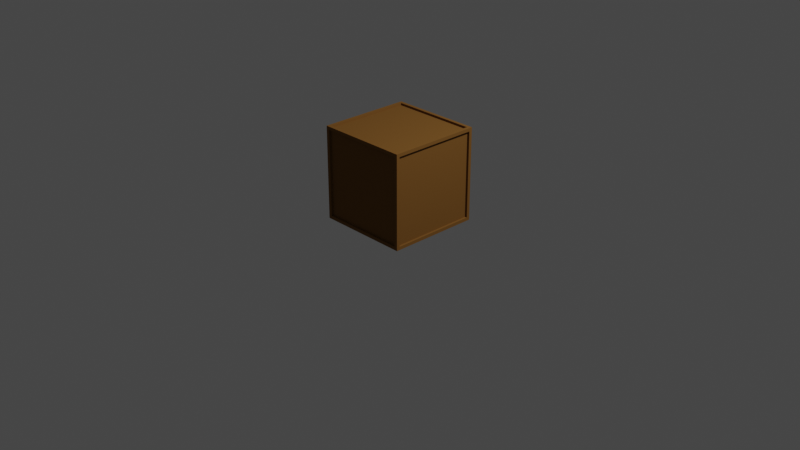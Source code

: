 # Source: crate.blend  (saved by Blender 2.80.57; exported with 4.5.12 LTS)
import bpy
from mathutils import Matrix  # noqa: F401  (used for matrix-valued properties, if any)

bpy.ops.wm.read_factory_settings(use_empty=True)
scene = bpy.context.scene
scene.name = 'Scene'

# ---- collections
col_collection = bpy.data.collections.new('Collection'); scene.collection.children.link(col_collection)

# ---- materials (node trees are filled in below, after node groups)
mat_wood = bpy.data.materials.new('Wood')
mat_wood.alpha_threshold = 0.0
mat_wood.use_transparent_shadow = False
mat_wood.roughness = 0.5
mat_wood.line_color = (0.0, 0.0, 0.0, 1.0)

# ---- material node trees
mat_wood.use_nodes = True; mat_wood.node_tree.nodes.clear()
_N = mat_wood.node_tree.nodes; _L = mat_wood.node_tree.links
n0 = _N.new('ShaderNodeOutputMaterial'); n0.name = 'Material Output'; n0.location = (300, 300)
n1 = _N.new('ShaderNodeBsdfPrincipled'); n1.name = 'Principled BSDF'; n1.location = (10, 300)
n1.distribution = 'GGX'
n1.subsurface_method = 'BURLEY'
n1.inputs[0].default_value = (0.2068, 0.09777, 0.02539, 1.0)
n1.inputs[2].default_value = 0.85
n1.inputs[3].default_value = 1.45
n1.inputs[13].default_value = 0.0
_L.new(n1.outputs[0], n0.inputs[0])
n0.is_active_output = True

# ---- world
world_world = bpy.data.worlds.new('World'); scene.world = world_world
world_world.use_nodes = True; world_world.node_tree.nodes.clear()
_N = world_world.node_tree.nodes; _L = world_world.node_tree.links
n0 = _N.new('ShaderNodeOutputWorld'); n0.name = 'World Output'; n0.location = (300, 300)
n1 = _N.new('ShaderNodeBackground'); n1.name = 'Background'; n1.location = (10, 300)
n1.inputs[0].default_value = (0.05088, 0.05088, 0.05088, 1.0)
_L.new(n1.outputs[0], n0.inputs[0])
n0.is_active_output = True
world_world.color = (0.05088, 0.05088, 0.05088)
world_world.use_sun_shadow = False
world_world.sun_shadow_jitter_overblur = 0.0

# ---- cameras
cam_camera = bpy.data.cameras.new('Camera')
cam_camera.clip_end = 100.0
cam_camera.ortho_scale = 7.314
cam_camera.dof.focus_distance = 0.0
cam_camera.dof.aperture_fstop = 128.0

# ---- lights
light_light = bpy.data.lights.new('Light', 'POINT')
light_light.transmission_factor = 0.0
light_light.cutoff_distance = 30.0
light_light.energy = 1000.0
light_light.shadow_buffer_clip_start = 1.001
light_light.shadow_soft_size = 0.1
light_light.shadow_maximum_resolution = 0.006
light_light.use_absolute_resolution = True

# ---- meshes
me_cube = bpy.data.meshes.new('Cube')
me_cube.from_pydata([(0.5, -0.4652, 0.03477), (0.5, -0.4652, 0.9652), (0.5, 0.4652, 0.03477), (0.5, 0.4652, 0.9652), (0.4764, -0.4652, 0.03477), (0.4764, -0.4652, 0.9652), (0.4764, 0.4652, 0.03477), (0.4764, 0.4652, 0.9652), (-0.5, -0.5, 0.0), (-0.5, -0.4652, 0.03477), (-0.5, -0.4652, 0.9652), (-0.5, 0.4652, 0.03477), (-0.5, 0.4652, 0.9652), (-0.4764, -0.4652, 0.03477), (-0.4764, -0.4652, 0.9652), (-0.4764, 0.4652, 0.03477), (-0.4764, 0.4652, 0.9652), (-0.5, -0.5, 1.0), (0.4652, -0.5, 0.03477), (0.4652, -0.5, 0.9652), (-0.4652, -0.5, 0.03477), (-0.4652, -0.5, 0.9652), (0.4652, -0.4764, 0.03477), (0.4652, -0.4764, 0.9652), (-0.4652, -0.4764, 0.03477), (-0.4652, -0.4764, 0.9652), (0.4652, 0.5, 0.03477), (0.4652, 0.5, 0.9652), (-0.4652, 0.5, 0.03477), (-0.4652, 0.5, 0.9652), (0.4652, 0.4764, 0.03477), (0.4652, 0.4764, 0.9652), (-0.4652, 0.4764, 0.03477), (-0.4652, 0.4764, 0.9652), (-0.5, 0.5, 1.0), (0.5, -0.5, 1.0), (0.5, 0.5, 1.0), (0.4652, 0.4652, 1.0), (0.4652, -0.4652, 1.0), (-0.4652, 0.4652, 1.0), (-0.4652, -0.4652, 1.0), (0.4652, 0.4652, 0.9764), (0.4652, -0.4652, 0.9764), (-0.4652, 0.4652, 0.9764), (-0.4652, -0.4652, 0.9764), (-0.5, 0.5, -2.283e-06), (0.5, -0.5, -2.283e-06), (0.5, 0.5, -2.283e-06), (0.4652, 0.4652, -2.283e-06), (0.4652, -0.4652, -2.283e-06), (-0.4652, 0.4652, -2.283e-06), (-0.4652, -0.4652, -2.283e-06), (0.4652, 0.4652, 0.02357), (0.4652, -0.4652, 0.02357), (-0.4652, 0.4652, 0.02357), (-0.4652, -0.4652, 0.02357)], [], [(47, 36, 3, 2), (2, 3, 7, 6), (46, 47, 2, 0), (35, 46, 0, 1), (36, 35, 1, 3), (6, 7, 5, 4), (1, 0, 4, 5), (3, 1, 5, 7), (0, 2, 6, 4), (45, 11, 12, 34), (11, 15, 16, 12), (8, 9, 11, 45), (17, 10, 9, 8), (34, 12, 10, 17), (15, 13, 14, 16), (10, 14, 13, 9), (12, 16, 14, 10), (9, 13, 15, 11), (8, 20, 21, 17), (20, 24, 25, 21), (46, 18, 20, 8), (35, 19, 18, 46), (17, 21, 19, 35), (24, 22, 23, 25), (19, 23, 22, 18), (21, 25, 23, 19), (18, 22, 24, 20), (45, 34, 29, 28), (28, 29, 33, 32), (47, 45, 28, 26), (36, 47, 26, 27), (34, 36, 27, 29), (32, 33, 31, 30), (27, 26, 30, 31), (29, 27, 31, 33), (26, 28, 32, 30), (34, 17, 40, 39), (39, 40, 44, 43), (36, 34, 39, 37), (35, 36, 37, 38), (17, 35, 38, 40), (43, 44, 42, 41), (38, 37, 41, 42), (40, 38, 42, 44), (37, 39, 43, 41), (45, 50, 51, 8), (50, 54, 55, 51), (47, 48, 50, 45), (46, 49, 48, 47), (8, 51, 49, 46), (54, 52, 53, 55), (49, 53, 52, 48), (51, 55, 53, 49), (48, 52, 54, 50)])
_uv = me_cube.uv_layers.new(name='UVMap')
_uv.uv.foreach_set('vector', [0.125, 0.5, 0.375, 0.5, 0.375, 0.5, 0.125, 0.5, 0.125, 0.5, 0.375, 0.5, 0.375, 0.5, 0.125, 0.5, 0.125, 0.75, 0.125, 0.5, 0.125, 0.5, 0.125, 0.75, 0.375, 0.75, 0.125, 0.75, 0.125, 0.75, 0.375, 0.75, 0.375, 0.5, 0.375, 0.75, 0.375, 0.75, 0.375, 0.5, 0.125, 0.5, 0.375, 0.5, 0.375, 0.75, 0.125, 0.75, 0.375, 0.75, 0.125, 0.75, 0.125, 0.75, 0.375, 0.75, 0.375, 0.5, 0.375, 0.75, 0.375, 0.75, 0.375, 0.5, 0.125, 0.75, 0.125, 0.5, 0.125, 0.5, 0.125, 0.75, 0.125, 0.5, 0.125, 0.5, 0.375, 0.5, 0.375, 0.5, 0.125, 0.5, 0.125, 0.5, 0.375, 0.5, 0.375, 0.5, 0.125, 0.75, 0.125, 0.75, 0.125, 0.5, 0.125, 0.5, 0.375, 0.75, 0.375, 0.75, 0.125, 0.75, 0.125, 0.75, 0.375, 0.5, 0.375, 0.5, 0.375, 0.75, 0.375, 0.75, 0.125, 0.5, 0.125, 0.75, 0.375, 0.75, 0.375, 0.5, 0.375, 0.75, 0.375, 0.75, 0.125, 0.75, 0.125, 0.75, 0.375, 0.5, 0.375, 0.5, 0.375, 0.75, 0.375, 0.75, 0.125, 0.75, 0.125, 0.75, 0.125, 0.5, 0.125, 0.5, 0.125, 0.5, 0.125, 0.5, 0.375, 0.5, 0.375, 0.5, 0.125, 0.5, 0.125, 0.5, 0.375, 0.5, 0.375, 0.5, 0.125, 0.75, 0.125, 0.75, 0.125, 0.5, 0.125, 0.5, 0.375, 0.75, 0.375, 0.75, 0.125, 0.75, 0.125, 0.75, 0.375, 0.5, 0.375, 0.5, 0.375, 0.75, 0.375, 0.75, 0.125, 0.5, 0.125, 0.75, 0.375, 0.75, 0.375, 0.5, 0.375, 0.75, 0.375, 0.75, 0.125, 0.75, 0.125, 0.75, 0.375, 0.5, 0.375, 0.5, 0.375, 0.75, 0.375, 0.75, 0.125, 0.75, 0.125, 0.75, 0.125, 0.5, 0.125, 0.5, 0.125, 0.5, 0.375, 0.5, 0.375, 0.5, 0.125, 0.5, 0.125, 0.5, 0.375, 0.5, 0.375, 0.5, 0.125, 0.5, 0.125, 0.75, 0.125, 0.5, 0.125, 0.5, 0.125, 0.75, 0.375, 0.75, 0.125, 0.75, 0.125, 0.75, 0.375, 0.75, 0.375, 0.5, 0.375, 0.75, 0.375, 0.75, 0.375, 0.5, 0.125, 0.5, 0.375, 0.5, 0.375, 0.75, 0.125, 0.75, 0.375, 0.75, 0.125, 0.75, 0.125, 0.75, 0.375, 0.75, 0.375, 0.5, 0.375, 0.75, 0.375, 0.75, 0.375, 0.5, 0.125, 0.75, 0.125, 0.5, 0.125, 0.5, 0.125, 0.75, 0.125, 0.5, 0.375, 0.5, 0.375, 0.5, 0.125, 0.5, 0.125, 0.5, 0.375, 0.5, 0.375, 0.5, 0.125, 0.5, 0.125, 0.75, 0.125, 0.5, 0.125, 0.5, 0.125, 0.75, 0.375, 0.75, 0.125, 0.75, 0.125, 0.75, 0.375, 0.75, 0.375, 0.5, 0.375, 0.75, 0.375, 0.75, 0.375, 0.5, 0.125, 0.5, 0.375, 0.5, 0.375, 0.75, 0.125, 0.75, 0.375, 0.75, 0.125, 0.75, 0.125, 0.75, 0.375, 0.75, 0.375, 0.5, 0.375, 0.75, 0.375, 0.75, 0.375, 0.5, 0.125, 0.75, 0.125, 0.5, 0.125, 0.5, 0.125, 0.75, 0.125, 0.5, 0.125, 0.5, 0.375, 0.5, 0.375, 0.5, 0.125, 0.5, 0.125, 0.5, 0.375, 0.5, 0.375, 0.5, 0.125, 0.75, 0.125, 0.75, 0.125, 0.5, 0.125, 0.5, 0.375, 0.75, 0.375, 0.75, 0.125, 0.75, 0.125, 0.75, 0.375, 0.5, 0.375, 0.5, 0.375, 0.75, 0.375, 0.75, 0.125, 0.5, 0.125, 0.75, 0.375, 0.75, 0.375, 0.5, 0.375, 0.75, 0.375, 0.75, 0.125, 0.75, 0.125, 0.75, 0.375, 0.5, 0.375, 0.5, 0.375, 0.75, 0.375, 0.75, 0.125, 0.75, 0.125, 0.75, 0.125, 0.5, 0.125, 0.5])
me_cube.materials.append(mat_wood)
me_cube.use_remesh_preserve_volume = False
me_cube.use_remesh_preserve_attributes = False
me_cube.use_mirror_vertex_groups = False
me_cube.update()

# ---- objects
ob_cube = bpy.data.objects.new('Cube', me_cube)
ob_light = bpy.data.objects.new('Light', light_light)
ob_camera = bpy.data.objects.new('Camera', cam_camera)

# ---- transforms, parenting, visibility, modifiers, constraints
ob_cube.location = (0.0, 0.0, 0.0)
ob_cube.lock_rotations_4d = False
ob_cube.empty_display_type = 'ARROWS'
ob_cube.lineart.crease_threshold = 0.0
ob_light.location = (4.076, 1.005, 5.904)
ob_light.rotation_euler = (0.6503, 0.05522, 1.866)
ob_light.lock_rotations_4d = False
ob_light.empty_display_type = 'ARROWS'
ob_light.color = (0.0, 0.0, 0.0, 0.0)
ob_light.lineart.crease_threshold = 0.0
ob_camera.location = (7.359, -6.926, 4.958)
ob_camera.rotation_euler = (1.109, 0.0, 0.8149)
ob_camera.lock_rotations_4d = False
ob_camera.empty_display_type = 'ARROWS'
ob_camera.color = (0.0, 0.0, 0.0, 0.0)
ob_camera.display_type = 'WIRE'
ob_camera.lineart.crease_threshold = 0.0

# ---- collection membership
col_collection.objects.link(ob_cube)
col_collection.objects.link(ob_light)
col_collection.objects.link(ob_camera)

# ---- scene / render settings (as saved in the file)
scene.camera = ob_camera
scene.frame_start = 1; scene.frame_end = 250; scene.frame_set(1)
scene.render.engine = 'BLENDER_EEVEE_NEXT'
scene.cycles.use_denoising = False
scene.cycles.samples = 128
scene.cycles.sampling_pattern = 'TABULATED_SOBOL'
scene.cycles.use_adaptive_sampling = False
scene.cycles.use_light_tree = False
scene.view_settings.view_transform = 'Filmic'
bpy.context.view_layer.update()
